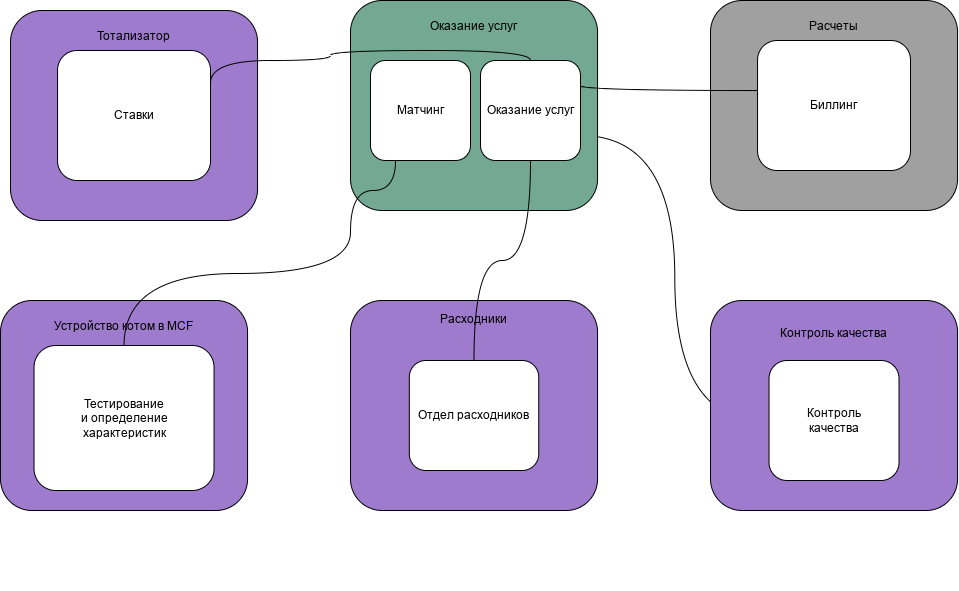

The diagram above was exported from draw.io. Its source (the exported page's mxGraphModel, read from the mxfile embedded in the PNG):
<mxGraphModel dx="1886" dy="1069" grid="1" gridSize="10" guides="1" tooltips="1" connect="1" arrows="1" fold="1" page="1" pageScale="1" pageWidth="1169" pageHeight="827" math="0" shadow="0">
  <root>
    <mxCell id="0" />
    <mxCell id="1" parent="0" />
    <mxCell id="wig7u1WO7MASWXM3mxRy-4" style="edgeStyle=orthogonalEdgeStyle;orthogonalLoop=1;jettySize=auto;html=1;exitX=1;exitY=0.75;exitDx=0;exitDy=0;entryX=0;entryY=0.5;entryDx=0;entryDy=0;curved=1;" parent="1" source="wig7u1WO7MASWXM3mxRy-5" target="wig7u1WO7MASWXM3mxRy-10" edge="1">
      <mxGeometry relative="1" as="geometry" />
    </mxCell>
    <mxCell id="fpALSdUo2TDQL6afOGSB-9" value="" style="group" parent="1" vertex="1" connectable="0">
      <mxGeometry x="30" y="30" width="247.06" height="210" as="geometry" />
    </mxCell>
    <mxCell id="fpALSdUo2TDQL6afOGSB-3" value="Тотализатор&lt;br&gt;&lt;br&gt;&lt;br&gt;&lt;br&gt;&lt;br&gt;&lt;br&gt;&lt;br&gt;&lt;br&gt;&lt;br&gt;&lt;br&gt;&lt;br&gt;&lt;br&gt;" style="rounded=1;whiteSpace=wrap;html=1;fillColor=#9E7BCD;" parent="fpALSdUo2TDQL6afOGSB-9" vertex="1">
      <mxGeometry width="247.06" height="210" as="geometry" />
    </mxCell>
    <mxCell id="wig7u1WO7MASWXM3mxRy-6" value="Ставки" style="rounded=1;whiteSpace=wrap;html=1;" parent="fpALSdUo2TDQL6afOGSB-9" vertex="1">
      <mxGeometry x="47.06" y="40" width="152.94" height="130" as="geometry" />
    </mxCell>
    <mxCell id="fpALSdUo2TDQL6afOGSB-11" value="" style="group" parent="1" vertex="1" connectable="0">
      <mxGeometry x="370" y="20" width="247.05999999999995" height="210" as="geometry" />
    </mxCell>
    <mxCell id="fpALSdUo2TDQL6afOGSB-1" value="Оказание услуг&lt;br&gt;&lt;br&gt;&lt;br&gt;&lt;br&gt;&lt;br&gt;&lt;br&gt;&lt;br&gt;&lt;br&gt;&lt;br&gt;&lt;br&gt;&lt;br&gt;&lt;br&gt;" style="rounded=1;whiteSpace=wrap;html=1;fillColor=#73a894;container=0;" parent="fpALSdUo2TDQL6afOGSB-11" vertex="1">
      <mxGeometry width="247.06" height="210" as="geometry" />
    </mxCell>
    <mxCell id="WjcI0IljslNcq2KVw8x4-1" value="Матчинг" style="rounded=1;whiteSpace=wrap;html=1;container=0;" parent="fpALSdUo2TDQL6afOGSB-11" vertex="1">
      <mxGeometry x="20" y="60" width="100" height="100" as="geometry" />
    </mxCell>
    <mxCell id="wig7u1WO7MASWXM3mxRy-5" value="Оказание услуг" style="rounded=1;whiteSpace=wrap;html=1;container=0;" parent="fpALSdUo2TDQL6afOGSB-11" vertex="1">
      <mxGeometry x="130" y="60" width="100" height="100" as="geometry" />
    </mxCell>
    <mxCell id="fpALSdUo2TDQL6afOGSB-12" value="" style="group" parent="1" vertex="1" connectable="0">
      <mxGeometry x="370" y="320" width="247.05999999999995" height="210" as="geometry" />
    </mxCell>
    <mxCell id="fpALSdUo2TDQL6afOGSB-5" value="Расходники&lt;br&gt;&lt;br&gt;&lt;br&gt;&lt;br&gt;&lt;br&gt;&lt;br&gt;&lt;br&gt;&lt;br&gt;&lt;br&gt;&lt;br&gt;&lt;br&gt;&lt;br&gt;&lt;br&gt;" style="rounded=1;whiteSpace=wrap;html=1;fillColor=#9e7bcd;" parent="fpALSdUo2TDQL6afOGSB-12" vertex="1">
      <mxGeometry width="247.06" height="210" as="geometry" />
    </mxCell>
    <mxCell id="wig7u1WO7MASWXM3mxRy-9" value="Отдел расходников" style="rounded=1;whiteSpace=wrap;html=1;" parent="fpALSdUo2TDQL6afOGSB-12" vertex="1">
      <mxGeometry x="58.83" y="60" width="129.41" height="110" as="geometry" />
    </mxCell>
    <mxCell id="fpALSdUo2TDQL6afOGSB-13" value="" style="group" parent="1" vertex="1" connectable="0">
      <mxGeometry x="730" y="320" width="247.05999999999995" height="290" as="geometry" />
    </mxCell>
    <mxCell id="fpALSdUo2TDQL6afOGSB-7" value="Контроль качества&lt;br&gt;&lt;br&gt;&lt;br&gt;&lt;br&gt;&lt;br&gt;&lt;br&gt;&lt;br&gt;&lt;br&gt;&lt;br&gt;&lt;br&gt;&lt;br&gt;" style="rounded=1;whiteSpace=wrap;html=1;fillColor=#9E7BCD;" parent="fpALSdUo2TDQL6afOGSB-13" vertex="1">
      <mxGeometry width="247.06" height="210" as="geometry" />
    </mxCell>
    <mxCell id="wig7u1WO7MASWXM3mxRy-10" value="Контроль&lt;br&gt;качества" style="rounded=1;whiteSpace=wrap;html=1;" parent="fpALSdUo2TDQL6afOGSB-13" vertex="1">
      <mxGeometry x="58.53" y="60" width="130" height="120" as="geometry" />
    </mxCell>
    <mxCell id="fpALSdUo2TDQL6afOGSB-14" value="" style="group" parent="1" vertex="1" connectable="0">
      <mxGeometry x="730" y="20" width="247.05999999999995" height="210" as="geometry" />
    </mxCell>
    <mxCell id="fpALSdUo2TDQL6afOGSB-8" value="Расчеты&lt;br&gt;&lt;br&gt;&lt;br&gt;&lt;br&gt;&lt;br&gt;&lt;br&gt;&lt;br&gt;&lt;br&gt;&lt;br&gt;&lt;br&gt;&lt;br&gt;&lt;br&gt;" style="rounded=1;whiteSpace=wrap;html=1;fillColor=#a0a0a0;" parent="fpALSdUo2TDQL6afOGSB-14" vertex="1">
      <mxGeometry width="247.06" height="210" as="geometry" />
    </mxCell>
    <mxCell id="wig7u1WO7MASWXM3mxRy-7" value="Биллинг" style="rounded=1;whiteSpace=wrap;html=1;" parent="fpALSdUo2TDQL6afOGSB-14" vertex="1">
      <mxGeometry x="47.06" y="40" width="152.94" height="130" as="geometry" />
    </mxCell>
    <mxCell id="fpALSdUo2TDQL6afOGSB-15" value="" style="edgeStyle=orthogonalEdgeStyle;orthogonalLoop=1;jettySize=auto;html=1;endArrow=none;endFill=0;curved=1;exitX=0.5;exitY=1;exitDx=0;exitDy=0;" parent="1" source="wig7u1WO7MASWXM3mxRy-5" target="wig7u1WO7MASWXM3mxRy-9" edge="1">
      <mxGeometry relative="1" as="geometry" />
    </mxCell>
    <mxCell id="fpALSdUo2TDQL6afOGSB-16" value="" style="orthogonalLoop=1;jettySize=auto;html=1;endArrow=none;endFill=0;edgeStyle=orthogonalEdgeStyle;curved=1;exitX=1;exitY=0.25;exitDx=0;exitDy=0;" parent="1" source="wig7u1WO7MASWXM3mxRy-5" target="wig7u1WO7MASWXM3mxRy-7" edge="1">
      <mxGeometry relative="1" as="geometry">
        <Array as="points">
          <mxPoint x="600" y="110" />
        </Array>
      </mxGeometry>
    </mxCell>
    <mxCell id="fpALSdUo2TDQL6afOGSB-17" value="" style="edgeStyle=orthogonalEdgeStyle;orthogonalLoop=1;jettySize=auto;html=1;curved=1;endArrow=none;endFill=0;exitX=0.5;exitY=0;exitDx=0;exitDy=0;entryX=1;entryY=0.25;entryDx=0;entryDy=0;" parent="1" source="wig7u1WO7MASWXM3mxRy-5" target="wig7u1WO7MASWXM3mxRy-6" edge="1">
      <mxGeometry relative="1" as="geometry">
        <Array as="points">
          <mxPoint x="550" y="70" />
          <mxPoint x="350" y="70" />
          <mxPoint x="350" y="80" />
          <mxPoint x="230" y="80" />
        </Array>
      </mxGeometry>
    </mxCell>
    <mxCell id="WfRnK8JT0mF5gvrJXfV1-1" value="" style="group" parent="1" vertex="1" connectable="0">
      <mxGeometry x="20" y="320" width="247.06" height="210" as="geometry" />
    </mxCell>
    <mxCell id="fpALSdUo2TDQL6afOGSB-6" value="Устройство котом в MCF&lt;br&gt;&lt;br&gt;&lt;br&gt;&lt;br&gt;&lt;br&gt;&lt;br&gt;&lt;br&gt;&lt;br&gt;&lt;br&gt;&lt;br&gt;&lt;br&gt;&lt;br&gt;" style="rounded=1;whiteSpace=wrap;html=1;fillColor=#9E7BCD;" parent="WfRnK8JT0mF5gvrJXfV1-1" vertex="1">
      <mxGeometry width="247.06" height="210" as="geometry" />
    </mxCell>
    <mxCell id="-GNpE_ClzCmvl6oZTril-1" value="Тестирование&lt;br&gt;и определение&lt;br&gt;характеристик" style="rounded=1;whiteSpace=wrap;html=1;" parent="WfRnK8JT0mF5gvrJXfV1-1" vertex="1">
      <mxGeometry x="33.53" y="45" width="180" height="145" as="geometry" />
    </mxCell>
    <mxCell id="fpALSdUo2TDQL6afOGSB-18" style="edgeStyle=orthogonalEdgeStyle;orthogonalLoop=1;jettySize=auto;html=1;exitX=0.25;exitY=1;exitDx=0;exitDy=0;entryX=0.5;entryY=0;entryDx=0;entryDy=0;endArrow=none;endFill=0;curved=1;" parent="1" source="WjcI0IljslNcq2KVw8x4-1" target="-GNpE_ClzCmvl6oZTril-1" edge="1">
      <mxGeometry relative="1" as="geometry">
        <Array as="points">
          <mxPoint x="370" y="210" />
          <mxPoint x="370" y="293" />
          <mxPoint x="144" y="293" />
        </Array>
      </mxGeometry>
    </mxCell>
  </root>
</mxGraphModel>